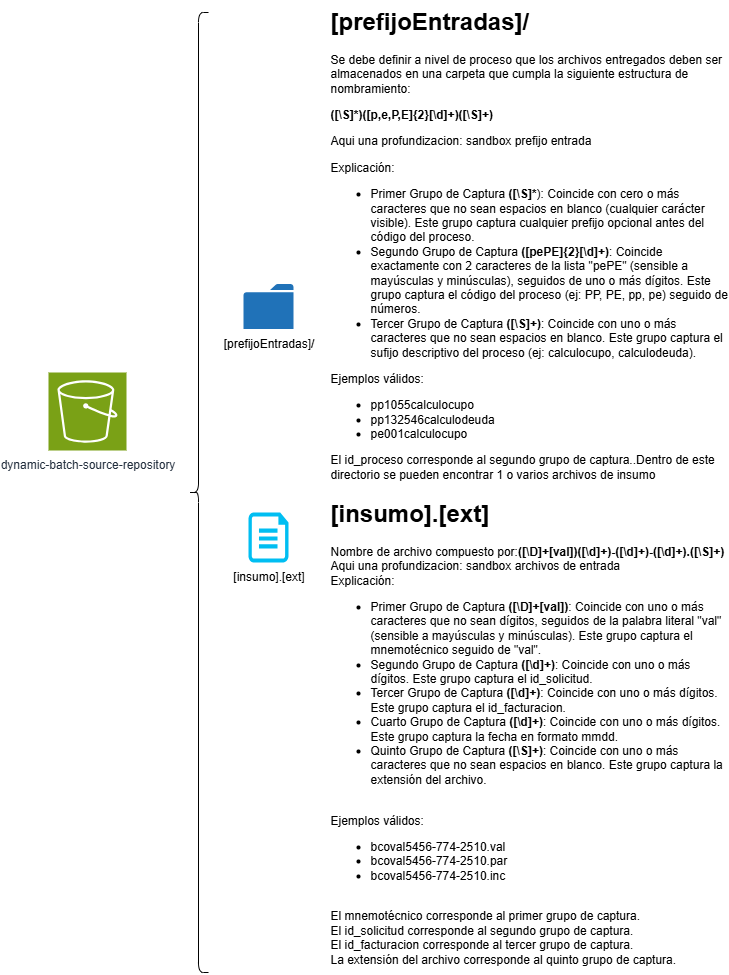

The diagram above was exported from draw.io. Its source (the exported page's mxGraphModel, read from the mxfile embedded in the PNG):
<mxGraphModel dx="1426" dy="841" grid="1" gridSize="10" guides="1" tooltips="1" connect="1" arrows="1" fold="1" page="1" pageScale="1" pageWidth="827" pageHeight="1169" math="0" shadow="0">
  <root>
    <mxCell id="0" />
    <mxCell id="1" parent="0" />
    <mxCell id="hKP8sCKx-_jNvTNeo8v4-1" value="dynamic-batch-source-repository" style="sketch=0;points=[[0,0,0],[0.25,0,0],[0.5,0,0],[0.75,0,0],[1,0,0],[0,1,0],[0.25,1,0],[0.5,1,0],[0.75,1,0],[1,1,0],[0,0.25,0],[0,0.5,0],[0,0.75,0],[1,0.25,0],[1,0.5,0],[1,0.75,0]];outlineConnect=0;fontColor=#232F3E;fillColor=#7AA116;strokeColor=#ffffff;dashed=0;verticalLabelPosition=bottom;verticalAlign=top;align=center;html=1;fontSize=12;fontStyle=0;aspect=fixed;shape=mxgraph.aws4.resourceIcon;resIcon=mxgraph.aws4.s3;" parent="1" vertex="1">
      <mxGeometry x="74" y="392" width="78" height="78" as="geometry" />
    </mxCell>
    <mxCell id="hKP8sCKx-_jNvTNeo8v4-2" value="[insumo].[ext]" style="verticalLabelPosition=bottom;html=1;verticalAlign=top;align=center;strokeColor=none;fillColor=#00BEF2;shape=mxgraph.azure.cloud_services_configuration_file;pointerEvents=1;aspect=fixed;" parent="1" vertex="1">
      <mxGeometry x="274" y="532" width="40" height="50" as="geometry" />
    </mxCell>
    <mxCell id="hKP8sCKx-_jNvTNeo8v4-3" value="&lt;h1 style=&quot;margin-top: 0px;&quot;&gt;[insumo].[ext]&lt;/h1&gt;&lt;span style=&quot;text-align: center;&quot;&gt;Nombre de archivo compuesto por:&lt;/span&gt;&lt;span style=&quot;background-color: transparent;&quot;&gt;&lt;b&gt;([\D]+[val])([\d]+)-([\d]+)-([\d]+).([\S]+)&lt;/b&gt;&lt;/span&gt;&lt;div&gt;&lt;span style=&quot;text-align: center; background-color: transparent; color: light-dark(rgb(0, 0, 0), rgb(255, 255, 255));&quot;&gt;Aqui una profundizacion: sandbox &lt;a href=&quot;https://regex101.com/r/v3xIOd/3&quot;&gt;archivos de entrada&lt;/a&gt;&lt;/span&gt;&lt;/div&gt;&lt;div&gt;&lt;span style=&quot;text-align: center; background-color: transparent; color: light-dark(rgb(0, 0, 0), rgb(255, 255, 255));&quot;&gt;Explicación:&lt;/span&gt;&lt;/div&gt;&lt;div&gt;&lt;ul&gt;&lt;li&gt;&lt;span style=&quot;background-color: transparent; color: light-dark(rgb(0, 0, 0), rgb(255, 255, 255)); text-align: center;&quot;&gt;Primer Grupo de Captura &lt;b&gt;([\D]+[val])&lt;/b&gt;: Coincide con uno o más caracteres que no sean dígitos, seguidos de la palabra literal &quot;val&quot; (sensible a mayúsculas y minúsculas). Este grupo captura el mnemotécnico seguido de &quot;val&quot;.&lt;/span&gt;&lt;/li&gt;&lt;li&gt;&lt;span style=&quot;text-align: center; background-color: transparent; color: light-dark(rgb(0, 0, 0), rgb(255, 255, 255));&quot;&gt;Segundo Grupo de Captura &lt;b&gt;([\d]+)&lt;/b&gt;: Coincide con uno o más dígitos. Este grupo captura el id_solicitud.&lt;/span&gt;&lt;/li&gt;&lt;li&gt;&lt;span style=&quot;text-align: center; background-color: transparent; color: light-dark(rgb(0, 0, 0), rgb(255, 255, 255));&quot;&gt;Tercer Grupo de Captura &lt;b&gt;([\d]+)&lt;/b&gt;: Coincide con uno o más dígitos. Este grupo captura el id_facturacion.&lt;/span&gt;&lt;/li&gt;&lt;li&gt;&lt;span style=&quot;text-align: center; background-color: transparent; color: light-dark(rgb(0, 0, 0), rgb(255, 255, 255));&quot;&gt;Cuarto Grupo de Captura &lt;b&gt;([\d]+)&lt;/b&gt;: Coincide con uno o más dígitos. Este grupo captura la fecha en formato mmdd.&lt;/span&gt;&lt;/li&gt;&lt;li&gt;&lt;span style=&quot;text-align: center; background-color: transparent; color: light-dark(rgb(0, 0, 0), rgb(255, 255, 255));&quot;&gt;Quinto Grupo de Captura &lt;b&gt;([\S]+)&lt;/b&gt;: Coincide con uno o más caracteres que no sean espacios en blanco. Este grupo captura la extensión del archivo.&lt;/span&gt;&lt;/li&gt;&lt;/ul&gt;&lt;/div&gt;&lt;div&gt;&lt;span style=&quot;background-color: transparent; color: light-dark(rgb(0, 0, 0), rgb(255, 255, 255)); text-align: center;&quot;&gt;&lt;br&gt;&lt;/span&gt;&lt;/div&gt;&lt;div&gt;&lt;span style=&quot;background-color: transparent; color: light-dark(rgb(0, 0, 0), rgb(255, 255, 255)); text-align: center;&quot;&gt;Ejemplos válidos:&lt;/span&gt;&lt;/div&gt;&lt;div&gt;&lt;ul&gt;&lt;li&gt;&lt;span style=&quot;text-align: center; background-color: transparent; color: light-dark(rgb(0, 0, 0), rgb(255, 255, 255));&quot;&gt;bcoval5456-774-2510.val&lt;/span&gt;&lt;/li&gt;&lt;li&gt;&lt;span style=&quot;text-align: center; background-color: transparent; color: light-dark(rgb(0, 0, 0), rgb(255, 255, 255));&quot;&gt;bcoval5456-774-2510.par&lt;/span&gt;&lt;/li&gt;&lt;li&gt;&lt;span style=&quot;text-align: center; background-color: transparent; color: light-dark(rgb(0, 0, 0), rgb(255, 255, 255));&quot;&gt;bcoval5456-774-2510.inc&lt;/span&gt;&lt;/li&gt;&lt;/ul&gt;&lt;/div&gt;&lt;div&gt;&lt;span style=&quot;background-color: transparent; color: light-dark(rgb(0, 0, 0), rgb(255, 255, 255)); text-align: center;&quot;&gt;&lt;br&gt;&lt;/span&gt;&lt;/div&gt;&lt;div&gt;&lt;span style=&quot;background-color: transparent; color: light-dark(rgb(0, 0, 0), rgb(255, 255, 255)); text-align: center;&quot;&gt;El mnemotécnico corresponde al primer grupo de captura.&lt;/span&gt;&lt;/div&gt;&lt;div&gt;&lt;span style=&quot;text-align: center; background-color: transparent; color: light-dark(rgb(0, 0, 0), rgb(255, 255, 255));&quot;&gt;El id_solicitud corresponde al segundo grupo de captura.&lt;/span&gt;&lt;/div&gt;&lt;div&gt;&lt;span style=&quot;text-align: center; background-color: transparent; color: light-dark(rgb(0, 0, 0), rgb(255, 255, 255));&quot;&gt;El id_facturacion corresponde al tercer grupo de captura.&lt;/span&gt;&lt;/div&gt;&lt;div&gt;&lt;span style=&quot;text-align: center; background-color: transparent; color: light-dark(rgb(0, 0, 0), rgb(255, 255, 255));&quot;&gt;La extensión del archivo corresponde al quinto grupo de captura.&lt;/span&gt;&lt;/div&gt;" style="text;html=1;whiteSpace=wrap;overflow=hidden;rounded=0;" parent="1" vertex="1">
      <mxGeometry x="354" y="512" width="400" height="480" as="geometry" />
    </mxCell>
    <mxCell id="hKP8sCKx-_jNvTNeo8v4-4" value="[prefijoEntradas]/" style="sketch=0;pointerEvents=1;shadow=0;dashed=0;html=1;strokeColor=none;labelPosition=center;verticalLabelPosition=bottom;verticalAlign=top;outlineConnect=0;align=center;shape=mxgraph.office.concepts.folder;fillColor=#2072B8;" parent="1" vertex="1">
      <mxGeometry x="269" y="303.5" width="50" height="45" as="geometry" />
    </mxCell>
    <mxCell id="hKP8sCKx-_jNvTNeo8v4-5" value="&lt;h1 style=&quot;margin-top: 0px;&quot;&gt;[prefijoEntradas]/&lt;/h1&gt;&lt;p&gt;Se debe definir a nivel de proceso que los archivos entregados deben ser almacenados en una carpeta que cumpla la siguiente estructura de nombramiento:&lt;/p&gt;&lt;p&gt;&lt;b&gt;([\S]*)([p,e,P,E]{2}[\d]+)([\S]+)&lt;/b&gt;&lt;/p&gt;&lt;p&gt;Aqui una profundizacion: &lt;a href=&quot;null&quot;&gt;sandbox prefijo entrada&lt;/a&gt;&lt;/p&gt;&lt;p&gt;&lt;span style=&quot;background-color: transparent; color: light-dark(rgb(0, 0, 0), rgb(255, 255, 255));&quot;&gt;Explicación:&lt;/span&gt;&lt;/p&gt;&lt;p&gt;&lt;/p&gt;&lt;ul&gt;&lt;li&gt;&lt;span style=&quot;background-color: transparent; color: light-dark(rgb(0, 0, 0), rgb(255, 255, 255));&quot;&gt;Primer Grupo de Captura&lt;b&gt; ([\S]*&lt;/b&gt;): Coincide con cero o más caracteres que no sean espacios en blanco (cualquier carácter visible). Este grupo captura cualquier prefijo opcional antes del código del proceso.&lt;/span&gt;&lt;/li&gt;&lt;li&gt;&lt;span style=&quot;background-color: transparent; color: light-dark(rgb(0, 0, 0), rgb(255, 255, 255));&quot;&gt;Segundo Grupo de Captura &lt;b&gt;([pePE]{2}[\d]+)&lt;/b&gt;: Coincide exactamente con 2 caracteres de la lista &quot;pePE&quot; (sensible a mayúsculas y minúsculas), seguidos de uno o más dígitos. Este grupo captura el código del proceso (ej: PP, PE, pp, pe) seguido de números.&lt;/span&gt;&lt;/li&gt;&lt;li&gt;&lt;span style=&quot;background-color: transparent; color: light-dark(rgb(0, 0, 0), rgb(255, 255, 255));&quot;&gt;Tercer Grupo de Captura &lt;b&gt;([\S]+)&lt;/b&gt;: Coincide con uno o más caracteres que no sean espacios en blanco. Este grupo captura el sufijo descriptivo del proceso (ej: calculocupo, calculodeuda).&lt;/span&gt;&lt;/li&gt;&lt;/ul&gt;&lt;p&gt;&lt;/p&gt;&lt;p&gt;&lt;span style=&quot;background-color: transparent; color: light-dark(rgb(0, 0, 0), rgb(255, 255, 255));&quot;&gt;Ejemplos válidos:&lt;/span&gt;&lt;/p&gt;&lt;p&gt;&lt;/p&gt;&lt;ul&gt;&lt;li&gt;&lt;span style=&quot;background-color: transparent; color: light-dark(rgb(0, 0, 0), rgb(255, 255, 255));&quot;&gt;pp1055calculocupo&lt;/span&gt;&lt;/li&gt;&lt;li&gt;pp132546calculodeuda&lt;/li&gt;&lt;li&gt;pe001calculocupo&lt;/li&gt;&lt;/ul&gt;&lt;p&gt;&lt;/p&gt;&lt;p&gt;&lt;span style=&quot;background-color: transparent;&quot;&gt;El id_proceso corresponde al segundo grupo de captura.&lt;/span&gt;&lt;span style=&quot;background-color: transparent; color: light-dark(rgb(0, 0, 0), rgb(255, 255, 255));&quot;&gt;.&lt;/span&gt;&lt;span style=&quot;background-color: transparent; color: light-dark(rgb(0, 0, 0), rgb(255, 255, 255));&quot;&gt;Dentro de este directorio se pueden encontrar 1 o varios archivos de insumo&lt;/span&gt;&lt;/p&gt;" style="text;html=1;whiteSpace=wrap;overflow=hidden;rounded=0;" parent="1" vertex="1">
      <mxGeometry x="354" y="20" width="400" height="492" as="geometry" />
    </mxCell>
    <mxCell id="hKP8sCKx-_jNvTNeo8v4-6" value="" style="shape=curlyBracket;whiteSpace=wrap;html=1;rounded=1;labelPosition=left;verticalLabelPosition=middle;align=right;verticalAlign=middle;" parent="1" vertex="1">
      <mxGeometry x="214" y="32" width="20" height="960" as="geometry" />
    </mxCell>
  </root>
</mxGraphModel>